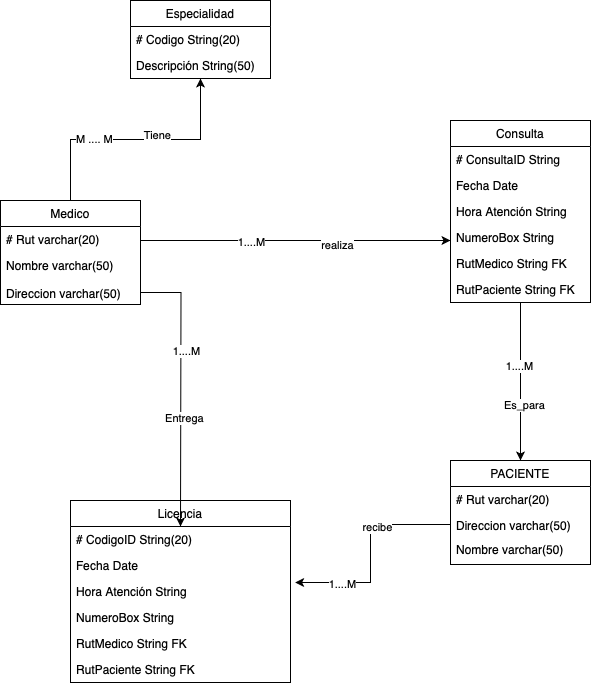

The diagram above was exported from draw.io. Its source (the exported page's mxGraphModel, read from the mxfile embedded in the PNG):
<mxGraphModel dx="1306" dy="750" grid="1" gridSize="10" guides="1" tooltips="1" connect="1" arrows="1" fold="1" page="1" pageScale="1" pageWidth="827" pageHeight="1169" math="0" shadow="0">
  <root>
    <mxCell id="0" />
    <mxCell id="1" parent="0" />
    <mxCell id="E_AVQOizzeT93CJ9TuKD-14" value="" style="edgeStyle=orthogonalEdgeStyle;rounded=0;orthogonalLoop=1;jettySize=auto;html=1;" edge="1" parent="1" source="E_AVQOizzeT93CJ9TuKD-1" target="E_AVQOizzeT93CJ9TuKD-10">
      <mxGeometry relative="1" as="geometry" />
    </mxCell>
    <mxCell id="E_AVQOizzeT93CJ9TuKD-28" value="M .... M" style="edgeLabel;html=1;align=center;verticalAlign=middle;resizable=0;points=[];" vertex="1" connectable="0" parent="E_AVQOizzeT93CJ9TuKD-14">
      <mxGeometry x="-0.3333" y="1" relative="1" as="geometry">
        <mxPoint as="offset" />
      </mxGeometry>
    </mxCell>
    <mxCell id="E_AVQOizzeT93CJ9TuKD-29" value="Tiene" style="edgeLabel;html=1;align=center;verticalAlign=middle;resizable=0;points=[];" vertex="1" connectable="0" parent="E_AVQOizzeT93CJ9TuKD-14">
      <mxGeometry x="0.1667" y="5" relative="1" as="geometry">
        <mxPoint as="offset" />
      </mxGeometry>
    </mxCell>
    <mxCell id="E_AVQOizzeT93CJ9TuKD-21" value="" style="edgeStyle=orthogonalEdgeStyle;rounded=0;orthogonalLoop=1;jettySize=auto;html=1;" edge="1" parent="1" source="E_AVQOizzeT93CJ9TuKD-1" target="E_AVQOizzeT93CJ9TuKD-17">
      <mxGeometry relative="1" as="geometry">
        <Array as="points">
          <mxPoint x="450" y="270" />
          <mxPoint x="450" y="270" />
        </Array>
      </mxGeometry>
    </mxCell>
    <mxCell id="E_AVQOizzeT93CJ9TuKD-26" value="1....M" style="edgeLabel;html=1;align=center;verticalAlign=middle;resizable=0;points=[];" vertex="1" connectable="0" parent="E_AVQOizzeT93CJ9TuKD-21">
      <mxGeometry x="-0.2929" y="-1" relative="1" as="geometry">
        <mxPoint as="offset" />
      </mxGeometry>
    </mxCell>
    <mxCell id="E_AVQOizzeT93CJ9TuKD-43" value="realiza" style="edgeLabel;html=1;align=center;verticalAlign=middle;resizable=0;points=[];" vertex="1" connectable="0" parent="E_AVQOizzeT93CJ9TuKD-21">
      <mxGeometry x="0.2667" y="-4" relative="1" as="geometry">
        <mxPoint as="offset" />
      </mxGeometry>
    </mxCell>
    <mxCell id="E_AVQOizzeT93CJ9TuKD-1" value="Medico" style="swimlane;fontStyle=0;childLayout=stackLayout;horizontal=1;startSize=26;fillColor=none;horizontalStack=0;resizeParent=1;resizeParentMax=0;resizeLast=0;collapsible=1;marginBottom=0;whiteSpace=wrap;html=1;" vertex="1" parent="1">
      <mxGeometry x="130" y="230" width="140" height="104" as="geometry" />
    </mxCell>
    <mxCell id="E_AVQOizzeT93CJ9TuKD-2" value="# Rut varchar(20)&lt;span style=&quot;white-space: pre;&quot;&gt;&#09;&lt;/span&gt;" style="text;strokeColor=none;fillColor=none;align=left;verticalAlign=top;spacingLeft=4;spacingRight=4;overflow=hidden;rotatable=0;points=[[0,0.5],[1,0.5]];portConstraint=eastwest;whiteSpace=wrap;html=1;" vertex="1" parent="E_AVQOizzeT93CJ9TuKD-1">
      <mxGeometry y="26" width="140" height="26" as="geometry" />
    </mxCell>
    <mxCell id="E_AVQOizzeT93CJ9TuKD-3" value="Nombre varchar(50)" style="text;strokeColor=none;fillColor=none;align=left;verticalAlign=top;spacingLeft=4;spacingRight=4;overflow=hidden;rotatable=0;points=[[0,0.5],[1,0.5]];portConstraint=eastwest;whiteSpace=wrap;html=1;" vertex="1" parent="E_AVQOizzeT93CJ9TuKD-1">
      <mxGeometry y="52" width="140" height="28" as="geometry" />
    </mxCell>
    <mxCell id="E_AVQOizzeT93CJ9TuKD-4" value="Direccion varchar(50)" style="text;strokeColor=none;fillColor=none;align=left;verticalAlign=top;spacingLeft=4;spacingRight=4;overflow=hidden;rotatable=0;points=[[0,0.5],[1,0.5]];portConstraint=eastwest;whiteSpace=wrap;html=1;" vertex="1" parent="E_AVQOizzeT93CJ9TuKD-1">
      <mxGeometry y="80" width="140" height="24" as="geometry" />
    </mxCell>
    <mxCell id="E_AVQOizzeT93CJ9TuKD-10" value="Especialidad" style="swimlane;fontStyle=0;childLayout=stackLayout;horizontal=1;startSize=26;fillColor=none;horizontalStack=0;resizeParent=1;resizeParentMax=0;resizeLast=0;collapsible=1;marginBottom=0;whiteSpace=wrap;html=1;" vertex="1" parent="1">
      <mxGeometry x="260" y="30" width="140" height="78" as="geometry" />
    </mxCell>
    <mxCell id="E_AVQOizzeT93CJ9TuKD-11" value="# Codigo String(20)" style="text;strokeColor=none;fillColor=none;align=left;verticalAlign=top;spacingLeft=4;spacingRight=4;overflow=hidden;rotatable=0;points=[[0,0.5],[1,0.5]];portConstraint=eastwest;whiteSpace=wrap;html=1;" vertex="1" parent="E_AVQOizzeT93CJ9TuKD-10">
      <mxGeometry y="26" width="140" height="26" as="geometry" />
    </mxCell>
    <mxCell id="E_AVQOizzeT93CJ9TuKD-12" value="Descripción String(50)" style="text;strokeColor=none;fillColor=none;align=left;verticalAlign=top;spacingLeft=4;spacingRight=4;overflow=hidden;rotatable=0;points=[[0,0.5],[1,0.5]];portConstraint=eastwest;whiteSpace=wrap;html=1;" vertex="1" parent="E_AVQOizzeT93CJ9TuKD-10">
      <mxGeometry y="52" width="140" height="26" as="geometry" />
    </mxCell>
    <mxCell id="E_AVQOizzeT93CJ9TuKD-37" value="" style="edgeStyle=orthogonalEdgeStyle;rounded=0;orthogonalLoop=1;jettySize=auto;html=1;" edge="1" parent="1" source="E_AVQOizzeT93CJ9TuKD-17" target="E_AVQOizzeT93CJ9TuKD-30">
      <mxGeometry relative="1" as="geometry" />
    </mxCell>
    <mxCell id="E_AVQOizzeT93CJ9TuKD-41" value="1....M" style="edgeLabel;html=1;align=center;verticalAlign=middle;resizable=0;points=[];" vertex="1" connectable="0" parent="E_AVQOizzeT93CJ9TuKD-37">
      <mxGeometry x="-0.2034" y="-2" relative="1" as="geometry">
        <mxPoint as="offset" />
      </mxGeometry>
    </mxCell>
    <mxCell id="E_AVQOizzeT93CJ9TuKD-42" value="Es_para" style="edgeLabel;html=1;align=center;verticalAlign=middle;resizable=0;points=[];" vertex="1" connectable="0" parent="E_AVQOizzeT93CJ9TuKD-37">
      <mxGeometry x="0.2881" y="3" relative="1" as="geometry">
        <mxPoint as="offset" />
      </mxGeometry>
    </mxCell>
    <mxCell id="E_AVQOizzeT93CJ9TuKD-17" value="Consulta" style="swimlane;fontStyle=0;childLayout=stackLayout;horizontal=1;startSize=26;fillColor=none;horizontalStack=0;resizeParent=1;resizeParentMax=0;resizeLast=0;collapsible=1;marginBottom=0;whiteSpace=wrap;html=1;" vertex="1" parent="1">
      <mxGeometry x="580" y="150" width="140" height="182" as="geometry" />
    </mxCell>
    <mxCell id="E_AVQOizzeT93CJ9TuKD-18" value="# ConsultaID String&lt;span style=&quot;white-space: pre;&quot;&gt;&#09;&lt;/span&gt;" style="text;strokeColor=none;fillColor=none;align=left;verticalAlign=top;spacingLeft=4;spacingRight=4;overflow=hidden;rotatable=0;points=[[0,0.5],[1,0.5]];portConstraint=eastwest;whiteSpace=wrap;html=1;" vertex="1" parent="E_AVQOizzeT93CJ9TuKD-17">
      <mxGeometry y="26" width="140" height="26" as="geometry" />
    </mxCell>
    <mxCell id="E_AVQOizzeT93CJ9TuKD-19" value="Fecha Date" style="text;strokeColor=none;fillColor=none;align=left;verticalAlign=top;spacingLeft=4;spacingRight=4;overflow=hidden;rotatable=0;points=[[0,0.5],[1,0.5]];portConstraint=eastwest;whiteSpace=wrap;html=1;" vertex="1" parent="E_AVQOizzeT93CJ9TuKD-17">
      <mxGeometry y="52" width="140" height="26" as="geometry" />
    </mxCell>
    <mxCell id="E_AVQOizzeT93CJ9TuKD-20" value="Hora Atención String" style="text;strokeColor=none;fillColor=none;align=left;verticalAlign=top;spacingLeft=4;spacingRight=4;overflow=hidden;rotatable=0;points=[[0,0.5],[1,0.5]];portConstraint=eastwest;whiteSpace=wrap;html=1;" vertex="1" parent="E_AVQOizzeT93CJ9TuKD-17">
      <mxGeometry y="78" width="140" height="26" as="geometry" />
    </mxCell>
    <mxCell id="E_AVQOizzeT93CJ9TuKD-23" value="NumeroBox String" style="text;strokeColor=none;fillColor=none;align=left;verticalAlign=top;spacingLeft=4;spacingRight=4;overflow=hidden;rotatable=0;points=[[0,0.5],[1,0.5]];portConstraint=eastwest;whiteSpace=wrap;html=1;" vertex="1" parent="E_AVQOizzeT93CJ9TuKD-17">
      <mxGeometry y="104" width="140" height="26" as="geometry" />
    </mxCell>
    <mxCell id="E_AVQOizzeT93CJ9TuKD-24" value="RutMedico String FK" style="text;strokeColor=none;fillColor=none;align=left;verticalAlign=top;spacingLeft=4;spacingRight=4;overflow=hidden;rotatable=0;points=[[0,0.5],[1,0.5]];portConstraint=eastwest;whiteSpace=wrap;html=1;" vertex="1" parent="E_AVQOizzeT93CJ9TuKD-17">
      <mxGeometry y="130" width="140" height="26" as="geometry" />
    </mxCell>
    <mxCell id="E_AVQOizzeT93CJ9TuKD-25" value="RutPaciente String FK" style="text;strokeColor=none;fillColor=none;align=left;verticalAlign=top;spacingLeft=4;spacingRight=4;overflow=hidden;rotatable=0;points=[[0,0.5],[1,0.5]];portConstraint=eastwest;whiteSpace=wrap;html=1;" vertex="1" parent="E_AVQOizzeT93CJ9TuKD-17">
      <mxGeometry y="156" width="140" height="26" as="geometry" />
    </mxCell>
    <mxCell id="E_AVQOizzeT93CJ9TuKD-30" value="PACIENTE" style="swimlane;fontStyle=0;childLayout=stackLayout;horizontal=1;startSize=26;fillColor=none;horizontalStack=0;resizeParent=1;resizeParentMax=0;resizeLast=0;collapsible=1;marginBottom=0;whiteSpace=wrap;html=1;" vertex="1" parent="1">
      <mxGeometry x="580" y="490" width="140" height="104" as="geometry" />
    </mxCell>
    <mxCell id="E_AVQOizzeT93CJ9TuKD-38" value="# Rut varchar(20)&lt;span style=&quot;white-space: pre;&quot;&gt;&#09;&lt;/span&gt;" style="text;strokeColor=none;fillColor=none;align=left;verticalAlign=top;spacingLeft=4;spacingRight=4;overflow=hidden;rotatable=0;points=[[0,0.5],[1,0.5]];portConstraint=eastwest;whiteSpace=wrap;html=1;" vertex="1" parent="E_AVQOizzeT93CJ9TuKD-30">
      <mxGeometry y="26" width="140" height="26" as="geometry" />
    </mxCell>
    <mxCell id="E_AVQOizzeT93CJ9TuKD-40" value="Direccion varchar(50)" style="text;strokeColor=none;fillColor=none;align=left;verticalAlign=top;spacingLeft=4;spacingRight=4;overflow=hidden;rotatable=0;points=[[0,0.5],[1,0.5]];portConstraint=eastwest;whiteSpace=wrap;html=1;" vertex="1" parent="E_AVQOizzeT93CJ9TuKD-30">
      <mxGeometry y="52" width="140" height="24" as="geometry" />
    </mxCell>
    <mxCell id="E_AVQOizzeT93CJ9TuKD-39" value="Nombre varchar(50)" style="text;strokeColor=none;fillColor=none;align=left;verticalAlign=top;spacingLeft=4;spacingRight=4;overflow=hidden;rotatable=0;points=[[0,0.5],[1,0.5]];portConstraint=eastwest;whiteSpace=wrap;html=1;" vertex="1" parent="E_AVQOizzeT93CJ9TuKD-30">
      <mxGeometry y="76" width="140" height="28" as="geometry" />
    </mxCell>
    <mxCell id="E_AVQOizzeT93CJ9TuKD-44" value="Licencia" style="swimlane;fontStyle=0;childLayout=stackLayout;horizontal=1;startSize=26;fillColor=none;horizontalStack=0;resizeParent=1;resizeParentMax=0;resizeLast=0;collapsible=1;marginBottom=0;whiteSpace=wrap;html=1;" vertex="1" parent="1">
      <mxGeometry x="200" y="530" width="220" height="182" as="geometry" />
    </mxCell>
    <mxCell id="E_AVQOizzeT93CJ9TuKD-45" value="# CodigoID String(20)&lt;span style=&quot;white-space: pre;&quot;&gt;&#09;&lt;/span&gt;" style="text;strokeColor=none;fillColor=none;align=left;verticalAlign=top;spacingLeft=4;spacingRight=4;overflow=hidden;rotatable=0;points=[[0,0.5],[1,0.5]];portConstraint=eastwest;whiteSpace=wrap;html=1;" vertex="1" parent="E_AVQOizzeT93CJ9TuKD-44">
      <mxGeometry y="26" width="220" height="26" as="geometry" />
    </mxCell>
    <mxCell id="E_AVQOizzeT93CJ9TuKD-46" value="Fecha Date" style="text;strokeColor=none;fillColor=none;align=left;verticalAlign=top;spacingLeft=4;spacingRight=4;overflow=hidden;rotatable=0;points=[[0,0.5],[1,0.5]];portConstraint=eastwest;whiteSpace=wrap;html=1;" vertex="1" parent="E_AVQOizzeT93CJ9TuKD-44">
      <mxGeometry y="52" width="220" height="26" as="geometry" />
    </mxCell>
    <mxCell id="E_AVQOizzeT93CJ9TuKD-47" value="Hora Atención String" style="text;strokeColor=none;fillColor=none;align=left;verticalAlign=top;spacingLeft=4;spacingRight=4;overflow=hidden;rotatable=0;points=[[0,0.5],[1,0.5]];portConstraint=eastwest;whiteSpace=wrap;html=1;" vertex="1" parent="E_AVQOizzeT93CJ9TuKD-44">
      <mxGeometry y="78" width="220" height="26" as="geometry" />
    </mxCell>
    <mxCell id="E_AVQOizzeT93CJ9TuKD-48" value="NumeroBox String" style="text;strokeColor=none;fillColor=none;align=left;verticalAlign=top;spacingLeft=4;spacingRight=4;overflow=hidden;rotatable=0;points=[[0,0.5],[1,0.5]];portConstraint=eastwest;whiteSpace=wrap;html=1;" vertex="1" parent="E_AVQOizzeT93CJ9TuKD-44">
      <mxGeometry y="104" width="220" height="26" as="geometry" />
    </mxCell>
    <mxCell id="E_AVQOizzeT93CJ9TuKD-49" value="RutMedico String FK" style="text;strokeColor=none;fillColor=none;align=left;verticalAlign=top;spacingLeft=4;spacingRight=4;overflow=hidden;rotatable=0;points=[[0,0.5],[1,0.5]];portConstraint=eastwest;whiteSpace=wrap;html=1;" vertex="1" parent="E_AVQOizzeT93CJ9TuKD-44">
      <mxGeometry y="130" width="220" height="26" as="geometry" />
    </mxCell>
    <mxCell id="E_AVQOizzeT93CJ9TuKD-50" value="RutPaciente String FK" style="text;strokeColor=none;fillColor=none;align=left;verticalAlign=top;spacingLeft=4;spacingRight=4;overflow=hidden;rotatable=0;points=[[0,0.5],[1,0.5]];portConstraint=eastwest;whiteSpace=wrap;html=1;" vertex="1" parent="E_AVQOizzeT93CJ9TuKD-44">
      <mxGeometry y="156" width="220" height="26" as="geometry" />
    </mxCell>
    <mxCell id="E_AVQOizzeT93CJ9TuKD-51" style="edgeStyle=orthogonalEdgeStyle;rounded=0;orthogonalLoop=1;jettySize=auto;html=1;entryX=1.021;entryY=1.154;entryDx=0;entryDy=0;entryPerimeter=0;" edge="1" parent="1" source="E_AVQOizzeT93CJ9TuKD-40" target="E_AVQOizzeT93CJ9TuKD-46">
      <mxGeometry relative="1" as="geometry" />
    </mxCell>
    <mxCell id="E_AVQOizzeT93CJ9TuKD-52" value="recibe" style="edgeLabel;html=1;align=center;verticalAlign=middle;resizable=0;points=[];" vertex="1" connectable="0" parent="E_AVQOizzeT93CJ9TuKD-51">
      <mxGeometry x="-0.3047" y="2" relative="1" as="geometry">
        <mxPoint as="offset" />
      </mxGeometry>
    </mxCell>
    <mxCell id="E_AVQOizzeT93CJ9TuKD-53" value="1....M" style="edgeLabel;html=1;align=center;verticalAlign=middle;resizable=0;points=[];" vertex="1" connectable="0" parent="E_AVQOizzeT93CJ9TuKD-51">
      <mxGeometry x="0.5645" y="1" relative="1" as="geometry">
        <mxPoint as="offset" />
      </mxGeometry>
    </mxCell>
    <mxCell id="E_AVQOizzeT93CJ9TuKD-56" value="" style="edgeStyle=orthogonalEdgeStyle;rounded=0;orthogonalLoop=1;jettySize=auto;html=1;" edge="1" parent="1" source="E_AVQOizzeT93CJ9TuKD-4">
      <mxGeometry relative="1" as="geometry">
        <mxPoint x="310" y="556" as="targetPoint" />
      </mxGeometry>
    </mxCell>
    <mxCell id="E_AVQOizzeT93CJ9TuKD-57" value="1....M" style="edgeLabel;html=1;align=center;verticalAlign=middle;resizable=0;points=[];" vertex="1" connectable="0" parent="E_AVQOizzeT93CJ9TuKD-56">
      <mxGeometry x="-0.2751" y="5" relative="1" as="geometry">
        <mxPoint as="offset" />
      </mxGeometry>
    </mxCell>
    <mxCell id="E_AVQOizzeT93CJ9TuKD-58" value="Entrega" style="edgeLabel;html=1;align=center;verticalAlign=middle;resizable=0;points=[];" vertex="1" connectable="0" parent="E_AVQOizzeT93CJ9TuKD-56">
      <mxGeometry x="0.2131" y="3" relative="1" as="geometry">
        <mxPoint as="offset" />
      </mxGeometry>
    </mxCell>
  </root>
</mxGraphModel>